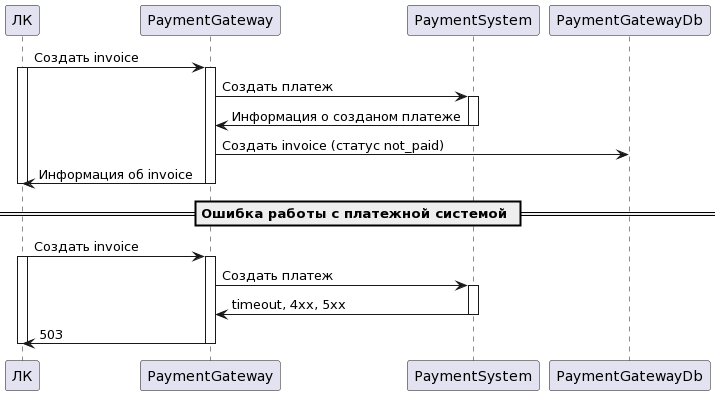

The diagram above was rendered by PlantUML. Its source (embedded in the PNG):
@startuml
ЛК -> PaymentGateway: Создать invoice
activate ЛК
activate PaymentGateway


PaymentGateway -> PaymentSystem: Создать платеж
activate PaymentSystem
PaymentSystem -> PaymentGateway: Информация о созданом платеже
deactivate PaymentSystem

PaymentGateway -> PaymentGatewayDb: Создать invoice (статус not_paid) 

PaymentGateway -> ЛК: Информация об invoice
deactivate PaymentGateway
deactivate ЛК


== Ошибка работы с платежной системой ==
ЛК -> PaymentGateway: Создать invoice
activate ЛК
activate PaymentGateway


PaymentGateway -> PaymentSystem: Создать платеж
activate PaymentSystem
PaymentSystem -> PaymentGateway: timeout, 4xx, 5xx
deactivate PaymentSystem

PaymentGateway -> ЛК: 503
deactivate PaymentGateway
deactivate ЛК
@enduml